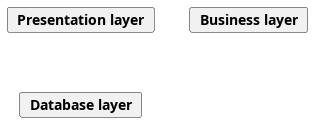

The diagram above was rendered by PlantUML. Its source (embedded in the PNG):
@startuml
card view [
    <b>Presentation layer
]
card bus [
    <b>Business layer
]
card db [
    <b>Database layer
]
@enduml